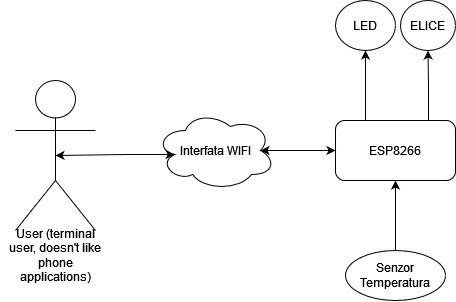

The diagram above was exported from draw.io. Its source (the exported page's mxGraphModel, read from the mxfile embedded in the PNG):
<mxGraphModel dx="1725" dy="442" grid="1" gridSize="10" guides="1" tooltips="1" connect="1" arrows="1" fold="1" page="1" pageScale="1" pageWidth="850" pageHeight="1100" math="0" shadow="0">
  <root>
    <mxCell id="0" />
    <mxCell id="1" parent="0" />
    <mxCell id="9CesH3G-3f4P80M76y0k-1" value="&lt;div&gt;&lt;br&gt;&lt;/div&gt;&lt;div&gt;&lt;br&gt;&lt;/div&gt;" style="shape=umlActor;verticalLabelPosition=bottom;verticalAlign=top;html=1;outlineConnect=0;" vertex="1" parent="1">
      <mxGeometry x="-10" y="200" width="80" height="150" as="geometry" />
    </mxCell>
    <mxCell id="9CesH3G-3f4P80M76y0k-12" style="edgeStyle=orthogonalEdgeStyle;rounded=0;orthogonalLoop=1;jettySize=auto;html=1;exitX=0.5;exitY=1;exitDx=0;exitDy=0;entryX=0.5;entryY=0;entryDx=0;entryDy=0;startArrow=classic;startFill=1;endArrow=none;endFill=0;" edge="1" parent="1" source="9CesH3G-3f4P80M76y0k-2" target="9CesH3G-3f4P80M76y0k-6">
      <mxGeometry relative="1" as="geometry" />
    </mxCell>
    <mxCell id="9CesH3G-3f4P80M76y0k-13" style="edgeStyle=orthogonalEdgeStyle;rounded=0;orthogonalLoop=1;jettySize=auto;html=1;exitX=0.75;exitY=0;exitDx=0;exitDy=0;entryX=0.5;entryY=1;entryDx=0;entryDy=0;" edge="1" parent="1" source="9CesH3G-3f4P80M76y0k-2" target="9CesH3G-3f4P80M76y0k-5">
      <mxGeometry relative="1" as="geometry">
        <Array as="points">
          <mxPoint x="403" y="240" />
          <mxPoint x="403" y="205" />
        </Array>
      </mxGeometry>
    </mxCell>
    <mxCell id="9CesH3G-3f4P80M76y0k-14" style="edgeStyle=orthogonalEdgeStyle;rounded=0;orthogonalLoop=1;jettySize=auto;html=1;exitX=0.25;exitY=0;exitDx=0;exitDy=0;entryX=0.5;entryY=1;entryDx=0;entryDy=0;" edge="1" parent="1" source="9CesH3G-3f4P80M76y0k-2" target="9CesH3G-3f4P80M76y0k-4">
      <mxGeometry relative="1" as="geometry" />
    </mxCell>
    <mxCell id="9CesH3G-3f4P80M76y0k-2" value="&lt;div&gt;ESP8266&lt;/div&gt;" style="rounded=1;whiteSpace=wrap;html=1;" vertex="1" parent="1">
      <mxGeometry x="310" y="240" width="120" height="60" as="geometry" />
    </mxCell>
    <mxCell id="9CesH3G-3f4P80M76y0k-4" value="LED" style="ellipse;whiteSpace=wrap;html=1;" vertex="1" parent="1">
      <mxGeometry x="310" y="120" width="60" height="50" as="geometry" />
    </mxCell>
    <mxCell id="9CesH3G-3f4P80M76y0k-5" value="ELICE" style="ellipse;whiteSpace=wrap;html=1;" vertex="1" parent="1">
      <mxGeometry x="375" y="120" width="55" height="50" as="geometry" />
    </mxCell>
    <mxCell id="9CesH3G-3f4P80M76y0k-6" value="Senzor Temperatura" style="ellipse;whiteSpace=wrap;html=1;" vertex="1" parent="1">
      <mxGeometry x="320" y="370" width="100" height="50" as="geometry" />
    </mxCell>
    <mxCell id="9CesH3G-3f4P80M76y0k-7" value="Interfata WIFI" style="ellipse;shape=cloud;whiteSpace=wrap;html=1;" vertex="1" parent="1">
      <mxGeometry x="130" y="230" width="120" height="80" as="geometry" />
    </mxCell>
    <mxCell id="9CesH3G-3f4P80M76y0k-10" style="edgeStyle=orthogonalEdgeStyle;rounded=0;orthogonalLoop=1;jettySize=auto;html=1;exitX=0.16;exitY=0.55;exitDx=0;exitDy=0;exitPerimeter=0;entryX=0.5;entryY=0.5;entryDx=0;entryDy=0;entryPerimeter=0;startArrow=classic;startFill=1;" edge="1" parent="1" source="9CesH3G-3f4P80M76y0k-7" target="9CesH3G-3f4P80M76y0k-1">
      <mxGeometry relative="1" as="geometry" />
    </mxCell>
    <mxCell id="9CesH3G-3f4P80M76y0k-11" style="edgeStyle=orthogonalEdgeStyle;rounded=0;orthogonalLoop=1;jettySize=auto;html=1;exitX=0;exitY=0.5;exitDx=0;exitDy=0;entryX=0.875;entryY=0.5;entryDx=0;entryDy=0;entryPerimeter=0;startArrow=classic;startFill=1;" edge="1" parent="1" source="9CesH3G-3f4P80M76y0k-2" target="9CesH3G-3f4P80M76y0k-7">
      <mxGeometry relative="1" as="geometry" />
    </mxCell>
    <mxCell id="9CesH3G-3f4P80M76y0k-18" value="User (terminal user, doesn't like phone applications)" style="text;html=1;align=center;verticalAlign=middle;whiteSpace=wrap;rounded=0;" vertex="1" parent="1">
      <mxGeometry x="-25" y="360" width="110" height="30" as="geometry" />
    </mxCell>
  </root>
</mxGraphModel>